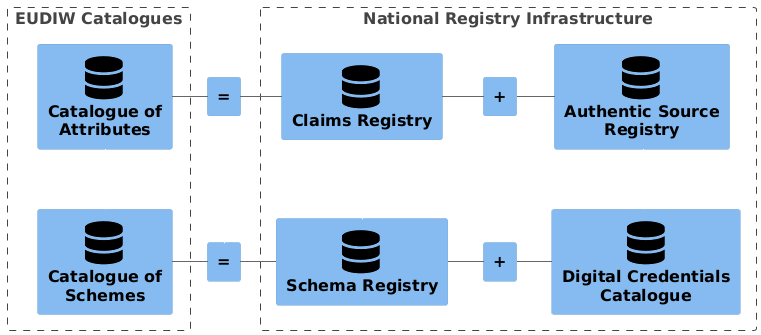

The diagram above was rendered by PlantUML. Its source (embedded in the PNG):
@startuml
!include <C4/C4_Component>

' Define SPRITES
!include <tupadr3/common>
!include <tupadr3/font-awesome-5/database>

Boundary(national_registry, "National Registry Infrastructure") {
Component(as_registry, "Authentic Source Registry", $sprite="database")
Component(claim_registry, "Claims Registry", $sprite="database")
Component(plus1, "+")
Component(schema_registry, "Schema Registry", $sprite="database")
Component(catalogue, "Digital Credentials Catalogue", $sprite="database")
Component(plus2, "+")
}

Component(equal1, "=")
Component(equal2, "=")

Boundary(eudiw_registry, "EUDIW Catalogues") {
Component(a_catalogue, "Catalogue of Attributes", $sprite="database")
Component(s_catalogue, "Catalogue of Schemes", $sprite="database")
}

a_catalogue - equal1
equal1 - claim_registry
claim_registry - plus1
plus1 - as_registry 

a_catalogue -down[#white]-> s_catalogue
claim_registry -down[#white]-> schema_registry
as_registry -down[#white]-> catalogue
equal1 -down[#white]-> equal2


s_catalogue - equal2
equal2 - schema_registry
schema_registry - plus2
plus2 - catalogue


@enduml